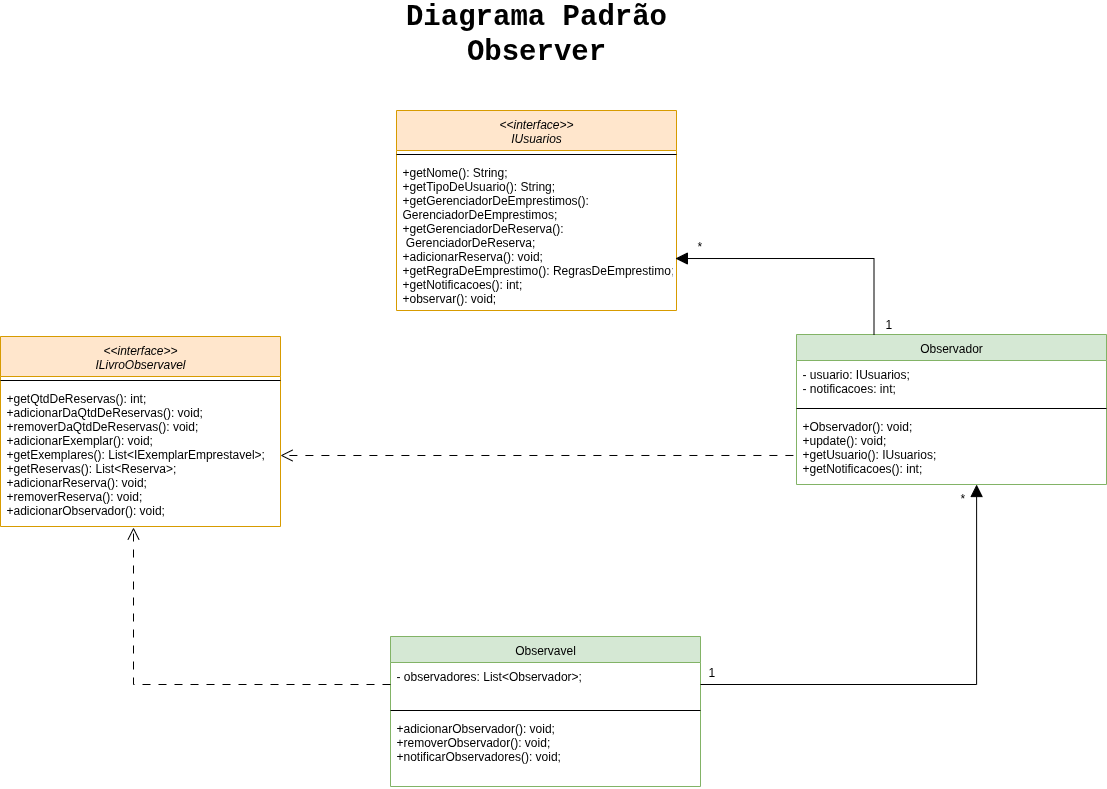

The diagram above was exported from draw.io. Its source (the exported page's mxGraphModel, read from the mxfile embedded in the PNG):
<mxGraphModel dx="2226" dy="767" grid="0" gridSize="10" guides="1" tooltips="1" connect="1" arrows="1" fold="1" page="0" pageScale="1" pageWidth="827" pageHeight="1169" math="0" shadow="0">
  <root>
    <mxCell id="0" />
    <mxCell id="1" parent="0" />
    <mxCell id="rVGbhTRWlZvCboW-oQGM-1" value="&lt;&lt;interface&gt;&gt;&#10;IUsuarios&#10;" style="swimlane;fontStyle=2;align=center;verticalAlign=top;childLayout=stackLayout;horizontal=1;startSize=40;horizontalStack=0;resizeParent=1;resizeLast=0;collapsible=1;marginBottom=0;rounded=0;shadow=0;strokeWidth=1;fillColor=#ffe6cc;strokeColor=#d79b00;" parent="1" vertex="1">
      <mxGeometry x="-293" y="401" width="280" height="200" as="geometry">
        <mxRectangle x="230" y="140" width="160" height="26" as="alternateBounds" />
      </mxGeometry>
    </mxCell>
    <mxCell id="rVGbhTRWlZvCboW-oQGM-2" value="" style="line;html=1;strokeWidth=1;align=left;verticalAlign=middle;spacingTop=-1;spacingLeft=3;spacingRight=3;rotatable=0;labelPosition=right;points=[];portConstraint=eastwest;" parent="rVGbhTRWlZvCboW-oQGM-1" vertex="1">
      <mxGeometry y="40" width="280" height="8" as="geometry" />
    </mxCell>
    <mxCell id="rVGbhTRWlZvCboW-oQGM-3" value="+getNome(): String;&#10;+getTipoDeUsuario(): String;&#10;+getGerenciadorDeEmprestimos(): &#10;GerenciadorDeEmprestimos;&#10;+getGerenciadorDeReserva():&#10; GerenciadorDeReserva;&#10;+adicionarReserva(): void;&#10;+getRegraDeEmprestimo(): RegrasDeEmprestimo;&#10;+getNotificacoes(): int;&#10;+observar(): void;&#10;" style="text;align=left;verticalAlign=top;spacingLeft=4;spacingRight=4;overflow=hidden;rotatable=0;points=[[0,0.5],[1,0.5]];portConstraint=eastwest;" parent="rVGbhTRWlZvCboW-oQGM-1" vertex="1">
      <mxGeometry y="48" width="280" height="152" as="geometry" />
    </mxCell>
    <mxCell id="rVGbhTRWlZvCboW-oQGM-4" value="Observador" style="swimlane;fontStyle=0;align=center;verticalAlign=top;childLayout=stackLayout;horizontal=1;startSize=26;horizontalStack=0;resizeParent=1;resizeLast=0;collapsible=1;marginBottom=0;rounded=0;shadow=0;strokeWidth=1;fillColor=#d5e8d4;strokeColor=#82b366;" parent="1" vertex="1">
      <mxGeometry x="107" y="625" width="310" height="150" as="geometry">
        <mxRectangle x="550" y="140" width="160" height="26" as="alternateBounds" />
      </mxGeometry>
    </mxCell>
    <mxCell id="rVGbhTRWlZvCboW-oQGM-5" value="- usuario: IUsuarios;&#10;- notificacoes: int;&#10;" style="text;align=left;verticalAlign=top;spacingLeft=4;spacingRight=4;overflow=hidden;rotatable=0;points=[[0,0.5],[1,0.5]];portConstraint=eastwest;" parent="rVGbhTRWlZvCboW-oQGM-4" vertex="1">
      <mxGeometry y="26" width="310" height="44" as="geometry" />
    </mxCell>
    <mxCell id="rVGbhTRWlZvCboW-oQGM-6" value="" style="line;html=1;strokeWidth=1;align=left;verticalAlign=middle;spacingTop=-1;spacingLeft=3;spacingRight=3;rotatable=0;labelPosition=right;points=[];portConstraint=eastwest;" parent="rVGbhTRWlZvCboW-oQGM-4" vertex="1">
      <mxGeometry y="70" width="310" height="8" as="geometry" />
    </mxCell>
    <mxCell id="rVGbhTRWlZvCboW-oQGM-7" value="+Observador(): void;&#10;+update(): void;&#10;+getUsuario(): IUsuarios;&#10;+getNotificacoes(): int;" style="text;align=left;verticalAlign=top;spacingLeft=4;spacingRight=4;overflow=hidden;rotatable=0;points=[[0,0.5],[1,0.5]];portConstraint=eastwest;" parent="rVGbhTRWlZvCboW-oQGM-4" vertex="1">
      <mxGeometry y="78" width="310" height="72" as="geometry" />
    </mxCell>
    <mxCell id="rVGbhTRWlZvCboW-oQGM-8" value="Observavel" style="swimlane;fontStyle=0;align=center;verticalAlign=top;childLayout=stackLayout;horizontal=1;startSize=26;horizontalStack=0;resizeParent=1;resizeLast=0;collapsible=1;marginBottom=0;rounded=0;shadow=0;strokeWidth=1;fillColor=#d5e8d4;strokeColor=#82b366;" parent="1" vertex="1">
      <mxGeometry x="-299" y="927" width="310" height="150" as="geometry">
        <mxRectangle x="550" y="140" width="160" height="26" as="alternateBounds" />
      </mxGeometry>
    </mxCell>
    <mxCell id="rVGbhTRWlZvCboW-oQGM-9" value="- observadores: List&lt;Observador&gt;;" style="text;align=left;verticalAlign=top;spacingLeft=4;spacingRight=4;overflow=hidden;rotatable=0;points=[[0,0.5],[1,0.5]];portConstraint=eastwest;" parent="rVGbhTRWlZvCboW-oQGM-8" vertex="1">
      <mxGeometry y="26" width="310" height="44" as="geometry" />
    </mxCell>
    <mxCell id="rVGbhTRWlZvCboW-oQGM-10" value="" style="line;html=1;strokeWidth=1;align=left;verticalAlign=middle;spacingTop=-1;spacingLeft=3;spacingRight=3;rotatable=0;labelPosition=right;points=[];portConstraint=eastwest;" parent="rVGbhTRWlZvCboW-oQGM-8" vertex="1">
      <mxGeometry y="70" width="310" height="8" as="geometry" />
    </mxCell>
    <mxCell id="rVGbhTRWlZvCboW-oQGM-11" value="+adicionarObservador(): void;&#10;+removerObservador(): void;&#10;+notificarObservadores(): void;" style="text;align=left;verticalAlign=top;spacingLeft=4;spacingRight=4;overflow=hidden;rotatable=0;points=[[0,0.5],[1,0.5]];portConstraint=eastwest;" parent="rVGbhTRWlZvCboW-oQGM-8" vertex="1">
      <mxGeometry y="78" width="310" height="72" as="geometry" />
    </mxCell>
    <mxCell id="rVGbhTRWlZvCboW-oQGM-12" style="edgeStyle=orthogonalEdgeStyle;rounded=0;orthogonalLoop=1;jettySize=auto;html=1;exitX=0.25;exitY=0;exitDx=0;exitDy=0;entryX=0.996;entryY=0.658;entryDx=0;entryDy=0;entryPerimeter=0;endArrow=block;endFill=1;endSize=10;" parent="1" source="rVGbhTRWlZvCboW-oQGM-4" target="rVGbhTRWlZvCboW-oQGM-3" edge="1">
      <mxGeometry relative="1" as="geometry" />
    </mxCell>
    <mxCell id="G_hF2ErYdDIIFLHb4vEx-1" value="&lt;&lt;interface&gt;&gt;&#10;ILivroObservavel&#10;" style="swimlane;fontStyle=2;align=center;verticalAlign=top;childLayout=stackLayout;horizontal=1;startSize=40;horizontalStack=0;resizeParent=1;resizeLast=0;collapsible=1;marginBottom=0;rounded=0;shadow=0;strokeWidth=1;fillColor=#ffe6cc;strokeColor=#d79b00;" parent="1" vertex="1">
      <mxGeometry x="-689" y="627" width="280" height="190" as="geometry">
        <mxRectangle x="230" y="140" width="160" height="26" as="alternateBounds" />
      </mxGeometry>
    </mxCell>
    <mxCell id="G_hF2ErYdDIIFLHb4vEx-2" value="" style="line;html=1;strokeWidth=1;align=left;verticalAlign=middle;spacingTop=-1;spacingLeft=3;spacingRight=3;rotatable=0;labelPosition=right;points=[];portConstraint=eastwest;" parent="G_hF2ErYdDIIFLHb4vEx-1" vertex="1">
      <mxGeometry y="40" width="280" height="8" as="geometry" />
    </mxCell>
    <mxCell id="G_hF2ErYdDIIFLHb4vEx-3" value="+getQtdDeReservas(): int;&#10;+adicionarDaQtdDeReservas(): void;&#10;+removerDaQtdDeReservas(): void;&#10;+adicionarExemplar(): void;&#10;+getExemplares(): List&lt;IExemplarEmprestavel&gt;;&#10;+getReservas(): List&lt;Reserva&gt;;&#10;+adicionarReserva(): void;&#10;+removerReserva(): void;&#10;+adicionarObservador(): void;" style="text;align=left;verticalAlign=top;spacingLeft=4;spacingRight=4;overflow=hidden;rotatable=0;points=[[0,0.5],[1,0.5]];portConstraint=eastwest;" parent="G_hF2ErYdDIIFLHb4vEx-1" vertex="1">
      <mxGeometry y="48" width="280" height="142" as="geometry" />
    </mxCell>
    <mxCell id="G_hF2ErYdDIIFLHb4vEx-4" style="edgeStyle=orthogonalEdgeStyle;rounded=0;orthogonalLoop=1;jettySize=auto;html=1;exitX=1;exitY=0.5;exitDx=0;exitDy=0;entryX=0.581;entryY=1;entryDx=0;entryDy=0;entryPerimeter=0;endArrow=block;endFill=1;endSize=10;" parent="1" source="rVGbhTRWlZvCboW-oQGM-9" target="rVGbhTRWlZvCboW-oQGM-7" edge="1">
      <mxGeometry relative="1" as="geometry" />
    </mxCell>
    <mxCell id="G_hF2ErYdDIIFLHb4vEx-5" style="edgeStyle=orthogonalEdgeStyle;rounded=0;orthogonalLoop=1;jettySize=auto;html=1;exitX=0;exitY=0.5;exitDx=0;exitDy=0;entryX=0.475;entryY=1.007;entryDx=0;entryDy=0;entryPerimeter=0;endArrow=open;endFill=0;strokeWidth=1;dashed=1;dashPattern=8 8;endSize=10;" parent="1" source="rVGbhTRWlZvCboW-oQGM-9" target="G_hF2ErYdDIIFLHb4vEx-3" edge="1">
      <mxGeometry relative="1" as="geometry" />
    </mxCell>
    <mxCell id="G_hF2ErYdDIIFLHb4vEx-6" style="edgeStyle=orthogonalEdgeStyle;rounded=0;orthogonalLoop=1;jettySize=auto;html=1;exitX=-0.01;exitY=0.597;exitDx=0;exitDy=0;entryX=1;entryY=0.5;entryDx=0;entryDy=0;endArrow=open;endFill=0;strokeWidth=1;dashed=1;dashPattern=8 8;endSize=10;exitPerimeter=0;" parent="1" source="rVGbhTRWlZvCboW-oQGM-7" target="G_hF2ErYdDIIFLHb4vEx-3" edge="1">
      <mxGeometry relative="1" as="geometry">
        <mxPoint x="-299" y="1035" as="sourcePoint" />
        <mxPoint x="-556" y="878" as="targetPoint" />
      </mxGeometry>
    </mxCell>
    <mxCell id="G_hF2ErYdDIIFLHb4vEx-7" value="1" style="text;strokeColor=none;fillColor=none;align=left;verticalAlign=top;spacingLeft=4;spacingRight=4;overflow=hidden;rotatable=0;points=[[0,0.5],[1,0.5]];portConstraint=eastwest;whiteSpace=wrap;html=1;" parent="1" vertex="1">
      <mxGeometry x="190" y="601" width="26" height="26" as="geometry" />
    </mxCell>
    <mxCell id="G_hF2ErYdDIIFLHb4vEx-8" value="*" style="text;strokeColor=none;fillColor=none;align=left;verticalAlign=top;spacingLeft=4;spacingRight=4;overflow=hidden;rotatable=0;points=[[0,0.5],[1,0.5]];portConstraint=eastwest;whiteSpace=wrap;html=1;" parent="1" vertex="1">
      <mxGeometry x="2" y="523" width="15" height="26" as="geometry" />
    </mxCell>
    <mxCell id="G_hF2ErYdDIIFLHb4vEx-9" value="1" style="text;strokeColor=none;fillColor=none;align=left;verticalAlign=top;spacingLeft=4;spacingRight=4;overflow=hidden;rotatable=0;points=[[0,0.5],[1,0.5]];portConstraint=eastwest;whiteSpace=wrap;html=1;" parent="1" vertex="1">
      <mxGeometry x="13" y="949" width="21" height="26" as="geometry" />
    </mxCell>
    <mxCell id="G_hF2ErYdDIIFLHb4vEx-10" value="*" style="text;strokeColor=none;fillColor=none;align=left;verticalAlign=top;spacingLeft=4;spacingRight=4;overflow=hidden;rotatable=0;points=[[0,0.5],[1,0.5]];portConstraint=eastwest;whiteSpace=wrap;html=1;" parent="1" vertex="1">
      <mxGeometry x="265" y="775" width="15" height="26" as="geometry" />
    </mxCell>
    <mxCell id="YIQww0c2Oq4yw-IOTbR4-1" value="Diagrama Padrão Observer&lt;div&gt;&lt;br&gt;&lt;/div&gt;" style="text;html=1;align=center;verticalAlign=middle;whiteSpace=wrap;rounded=0;fontFamily=Courier New;fontSize=29;fontStyle=1" vertex="1" parent="1">
      <mxGeometry x="-313" y="328" width="320" height="30" as="geometry" />
    </mxCell>
  </root>
</mxGraphModel>